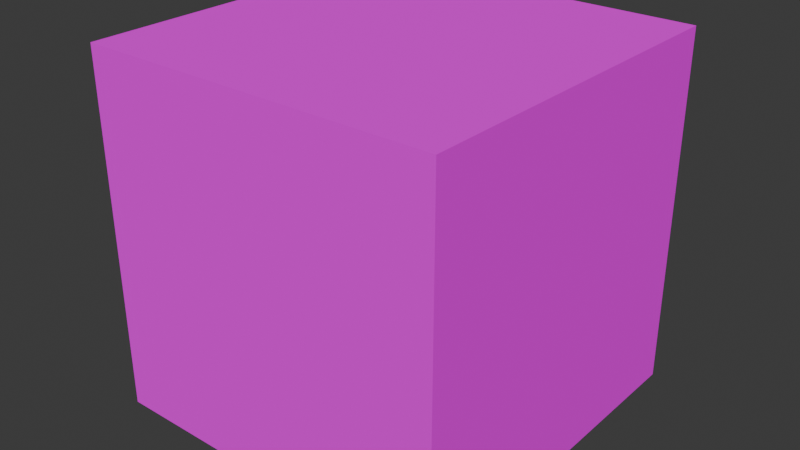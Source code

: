 # Source: skybox_cube.blend  (saved by Blender 4.0.36; exported with 4.5.12 LTS)
import bpy
from mathutils import Matrix  # noqa: F401  (used for matrix-valued properties, if any)

bpy.ops.wm.read_factory_settings(use_empty=True)
scene = bpy.context.scene
scene.name = 'Scene'

# ---- collections
col_collection = bpy.data.collections.new('Collection'); scene.collection.children.link(col_collection)

# ---- images (referenced by path relative to the original .blend; pixels are not part of the script)
import os
ASSET_DIR = os.environ.get("B2B_ASSET_DIR", "")  # directory of the original .blend (textures are referenced by path, not embedded)
HERE = os.path.dirname(os.path.abspath(__file__))  # packed textures are extracted next to this script under _unpacked/

def load_image(name, relpath, width, height, colorspace="sRGB"):
    """Load a texture the original file referenced (path relative to the .blend, or extracted next to this script)."""
    p = next((c for c in (os.path.join(HERE, relpath), os.path.join(ASSET_DIR, relpath)) if relpath and os.path.exists(c)), "")
    if p:
        img = bpy.data.images.load(p, check_existing=True)
        img.name = name
    else:  # same state as the original file: an image datablock whose file is absent (Cycles renders it pink)
        img = bpy.data.images.new(name, width, height)
        img.source = "FILE"
        img.filepath = "//" + (relpath or name)
    img.colorspace_settings.name = colorspace
    return img
img_sky_png = load_image('sky.png', 'sky.png', 1024, 1024, 'sRGB')

# ---- materials (node trees are filled in below, after node groups)
mat_cube = bpy.data.materials.new('cube')
mat_cube.alpha_threshold = 0.31
mat_cube.roughness = 1.0

# ---- material node trees
mat_cube.use_nodes = True; mat_cube.node_tree.nodes.clear()
_N = mat_cube.node_tree.nodes; _L = mat_cube.node_tree.links
n0 = _N.new('ShaderNodeBsdfPrincipled'); n0.name = 'Principled BSDF'; n0.location = (0, 300)
n0.inputs[2].default_value = 1.0
n0.inputs[3].default_value = 1.45
n0.inputs[13].default_value = 0.0
n1 = _N.new('ShaderNodeOutputMaterial'); n1.name = 'Material Output'; n1.location = (280, 300)
n1.target = 'CYCLES'
n2 = _N.new('ShaderNodeTexImage'); n2.name = 'Image Texture'; n2.location = (-420, 232)
n2.image = img_sky_png
n3 = _N.new('ShaderNodeOutputMaterial'); n3.name = 'Material Output.001'; n3.location = (0, 0)
n3.target = 'EEVEE'
n4 = _N.new('ShaderNodeMixShader'); n4.name = 'Mix Shader'; n4.location = (0, 0)
n4.label = 'Disable Shadow'
n4.hide = True
n5 = _N.new('ShaderNodeLightPath'); n5.name = 'Light Path'; n5.location = (0, 0)
n5.hide = True
n6 = _N.new('ShaderNodeBsdfTransparent'); n6.name = 'Transparent BSDF'; n6.location = (0, 0)
n6.hide = True
_L.new(n0.outputs[0], n1.inputs[0])
_L.new(n2.outputs[0], n0.inputs[0])
_L.new(n2.outputs[1], n0.inputs[4])
_L.new(n0.outputs[0], n4.inputs[1])
_L.new(n4.outputs[0], n3.inputs[0])
_L.new(n5.outputs[1], n4.inputs[0])
_L.new(n6.outputs[0], n4.inputs[2])
n1.is_active_output = True

# ---- world
world_world = bpy.data.worlds.new('World'); scene.world = world_world
world_world.use_nodes = True; world_world.node_tree.nodes.clear()
_N = world_world.node_tree.nodes; _L = world_world.node_tree.links
n0 = _N.new('ShaderNodeOutputWorld'); n0.name = 'World Output'; n0.location = (300, 300)
n1 = _N.new('ShaderNodeBackground'); n1.name = 'Background'; n1.location = (10, 300)
n1.inputs[0].default_value = (0.05088, 0.05088, 0.05088, 1.0)
_L.new(n1.outputs[0], n0.inputs[0])
n0.is_active_output = True
world_world.color = (0.05088, 0.05088, 0.05088)
world_world.use_sun_shadow = False
world_world.sun_shadow_jitter_overblur = 0.0

# ---- meshes
me_cube = bpy.data.meshes.new('cube')
me_cube.from_pydata([(-1.0, -1.0, 1.0), (1.0, -1.0, 1.0), (-1.0, 1.0, 1.0), (1.0, 1.0, 1.0), (-1.0, 1.0, -1.0), (1.0, 1.0, -1.0), (-1.0, -1.0, -1.0), (1.0, -1.0, -1.0)], [], [(0, 2, 4, 6), (7, 5, 3, 1), (1, 3, 2, 0), (3, 5, 4, 2), (7, 1, 0, 6), (5, 7, 6, 4)])
me_cube.polygons.foreach_set('use_smooth', [True] * 6)
_k = set([(0, 1), (0, 2), (0, 6), (1, 3), (1, 7), (2, 3), (2, 4), (3, 5), (4, 5), (4, 6), (5, 7), (6, 7)])
me_cube.attributes.new('sharp_edge', 'BOOLEAN', 'EDGE').data.foreach_set('value', [ (min(e.vertices), max(e.vertices)) in _k for e in me_cube.edges])
_uv = me_cube.uv_layers.new(name='UVMap')
_uv.uv.foreach_set('vector', [0.4993, 0.3335, 0.4993, 0.6667, 0.2497, 0.6666, 0.2496, 0.3334, 0.9986, 0.334, 0.9986, 0.6666, 0.7489, 0.6666, 0.7489, 0.3339, 0.7489, 0.3335, 0.7489, 0.6666, 0.4993, 0.6666, 0.4993, 0.3335, 0.4999, 0.9996, 0.2506, 0.9995, 0.2506, 0.6666, 0.4998, 0.6667, 0.2509, 0.0001343, 0.4997, 0.0002057, 0.4997, 0.3335, 0.2509, 0.3334, 1.37e-05, 0.6665, 0.0, 0.3339, 0.2496, 0.334, 0.2497, 0.6665])
me_cube.materials.append(mat_cube)
me_cube.update()
me_cube.normals_split_custom_set([tuple(v) for v in zip(*[iter([-1.0, 0.0, 0.0, -1.0, 0.0, 0.0, -1.0, 0.0, 0.0, -1.0, 0.0, 0.0, 1.0, 0.0, 0.0, 1.0, 0.0, 0.0, 1.0, 0.0, 0.0, 1.0, 0.0, 0.0, 0.0, 0.0, 1.0, 0.0, 0.0, 1.0, 0.0, 0.0, 1.0, 0.0, 0.0, 1.0, 0.0, 1.0, 0.0, 0.0, 1.0, 0.0, 0.0, 1.0, 0.0, 0.0, 1.0, 0.0, 0.0, -1.0, 0.0, 0.0, -1.0, 0.0, 0.0, -1.0, 0.0, 0.0, -1.0, 0.0, 0.0, 0.0, -1.0, 0.0, 0.0, -1.0, 0.0, 0.0, -1.0, 0.0, 0.0, -1.0])] * 3)])

# ---- objects
ob_cube = bpy.data.objects.new('cube', me_cube)

# ---- transforms, parenting, visibility, modifiers, constraints
ob_cube.location = (0.0, 0.0, 0.0)
ob_cube.rotation_euler = (1.571, -0.0, 0.0)
ob_cube.visible_shadow = False

# ---- collection membership
col_collection.objects.link(ob_cube)

# ---- scene / render settings (as saved in the file)
scene.frame_start = 1; scene.frame_end = 250; scene.frame_set(1)
scene.render.engine = 'BLENDER_EEVEE_NEXT'
scene.cycles.sampling_pattern = 'TABULATED_SOBOL'
bpy.context.view_layer.update()

# ---- added for rendering (the .blend has no active camera and no usable light): camera, sun
cam_auto = bpy.data.cameras.new('AutoCamera')
cam_auto.lens = 50.0
cam_auto.sensor_width = 36.0
cam_auto.clip_end = 1000.0
ob_auto_camera = bpy.data.objects.new('AutoCamera', cam_auto)
scene.collection.objects.link(ob_auto_camera)
ob_auto_camera.location = (3.20507, -3.84609, 2.56406)
ob_auto_camera.rotation_euler = (1.09748, -7.21219e-08, 0.694738)
scene.camera = ob_auto_camera
light_auto_sun = bpy.data.lights.new('AutoSun', 'SUN')
light_auto_sun.energy = 3.0
light_auto_sun.angle = 0.0523599
ob_auto_sun = bpy.data.objects.new('AutoSun', light_auto_sun)
scene.collection.objects.link(ob_auto_sun)
ob_auto_sun.rotation_euler = (0.872665, 0.174533, 0.523599)
bpy.context.view_layer.update()
